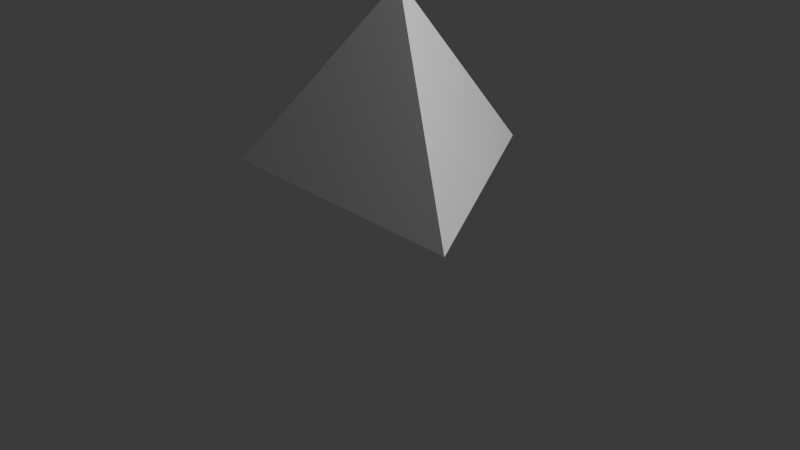# Source: D4.blend  (saved by Blender 4.2.66; exported with 4.5.12 LTS)
import bpy
from mathutils import Matrix  # noqa: F401  (used for matrix-valued properties, if any)

bpy.ops.wm.read_factory_settings(use_empty=True)
scene = bpy.context.scene
scene.name = 'Scene'

# ---- collections
col_collection = bpy.data.collections.new('Collection'); scene.collection.children.link(col_collection)

# ---- world
world_world = bpy.data.worlds.new('World'); scene.world = world_world
world_world.use_nodes = True; world_world.node_tree.nodes.clear()
_N = world_world.node_tree.nodes; _L = world_world.node_tree.links
n0 = _N.new('ShaderNodeOutputWorld'); n0.name = 'World Output'; n0.location = (300, 300)
n1 = _N.new('ShaderNodeBackground'); n1.name = 'Background'; n1.location = (10, 300)
n1.inputs[0].default_value = (0.05088, 0.05088, 0.05088, 1.0)
_L.new(n1.outputs[0], n0.inputs[0])
n0.is_active_output = True
world_world.color = (0.05088, 0.05088, 0.05088)
world_world.sun_shadow_jitter_overblur = 0.0

# ---- cameras
cam_camera = bpy.data.cameras.new('Camera')
cam_camera.clip_end = 100.0
cam_camera.ortho_scale = 7.314

# ---- lights
light_light = bpy.data.lights.new('Light', 'POINT')
light_light.energy = 1000.0
light_light.shadow_soft_size = 0.1

# ---- meshes
me_cone_001 = bpy.data.meshes.new('Cone.001')
me_cone_001.from_pydata([(0.0, 1.7, -1.0), (1.472, -0.85, -1.0), (-1.472, -0.85, -1.0), (0.0, 0.0, 1.0)], [], [(0, 3, 1), (0, 1, 2), (1, 3, 2), (2, 3, 0)])
_uv = me_cone_001.uv_layers.new(name='UVMap')
_uv.uv.foreach_set('vector', [0.25, 0.49, 0.25, 0.25, 0.4578, 0.13, 0.75, 0.49, 0.9578, 0.13, 0.5422, 0.13, 0.4578, 0.13, 0.25, 0.25, 0.04215, 0.13, 0.04215, 0.13, 0.25, 0.25, 0.25, 0.49])
me_cone_001.update()

# ---- objects
ob_light = bpy.data.objects.new('Light', light_light)
ob_camera = bpy.data.objects.new('Camera', cam_camera)
ob_cone = bpy.data.objects.new('Cone', me_cone_001)

# ---- transforms, parenting, visibility, modifiers, constraints
ob_light.location = (4.076, 1.005, 5.904)
ob_light.rotation_euler = (0.6503, 0.05522, 1.866)
ob_light.lock_rotations_4d = False
ob_light.empty_display_type = 'ARROWS'
ob_light.color = (0.0, 0.0, 0.0, 0.0)
ob_light.lineart.crease_threshold = 0.0
ob_camera.location = (7.359, -6.926, 4.958)
ob_camera.rotation_euler = (1.109, 0.0, 0.8149)
ob_camera.lock_rotations_4d = False
ob_camera.empty_display_type = 'ARROWS'
ob_camera.color = (0.0, 0.0, 0.0, 0.0)
ob_camera.display_type = 'WIRE'
ob_camera.lineart.crease_threshold = 0.0
ob_cone.location = (0.0, 0.0, 1.442)

# ---- collection membership
col_collection.objects.link(ob_light)
col_collection.objects.link(ob_camera)
col_collection.objects.link(ob_cone)

# ---- scene / render settings (as saved in the file)
scene.camera = ob_camera
scene.frame_start = 1; scene.frame_end = 250; scene.frame_set(1)
scene.render.engine = 'BLENDER_EEVEE_NEXT'
bpy.context.view_layer.update()
